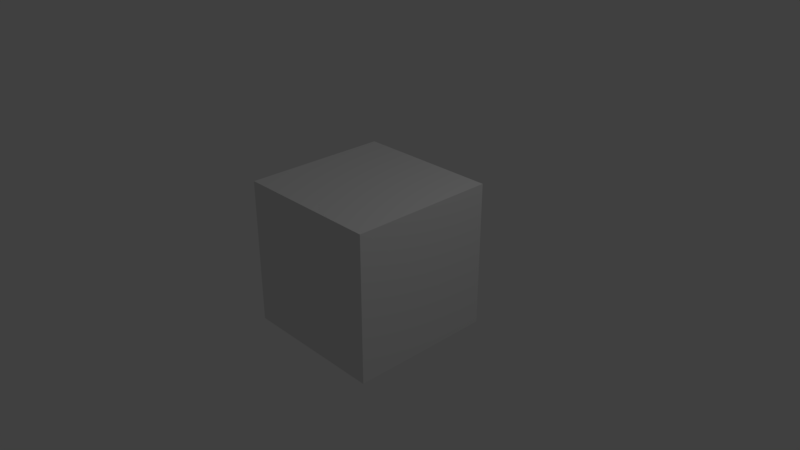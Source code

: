 # Source: roughfracturedcube.blend  (saved by Blender 2.79.0; exported with 4.5.12 LTS)
import bpy
from mathutils import Matrix  # noqa: F401  (used for matrix-valued properties, if any)

bpy.ops.wm.read_factory_settings(use_empty=True)
scene = bpy.context.scene
scene.name = 'Scene'

# ---- collections
col_collection_1 = bpy.data.collections.new('Collection 1'); scene.collection.children.link(col_collection_1)

# ---- materials (node trees are filled in below, after node groups)
mat_material = bpy.data.materials.new('Material')
mat_material.alpha_threshold = 0.0
mat_material.use_transparent_shadow = False
mat_material.roughness = 0.5
mat_material.line_color = (0.0, 0.0, 0.0, 1.0)

# ---- material node trees

# ---- world
world_world = bpy.data.worlds.new('World'); scene.world = world_world
world_world.color = (0.05088, 0.05088, 0.05088)
world_world.use_sun_shadow = False
world_world.sun_shadow_jitter_overblur = 0.0
world_world.cycles.sampling_method = 'MANUAL'

# ---- cameras
cam_camera = bpy.data.cameras.new('Camera')
cam_camera.clip_end = 100.0
cam_camera.lens = 35.0
cam_camera.sensor_width = 32.0
cam_camera.sensor_height = 18.0
cam_camera.ortho_scale = 7.314
cam_camera.dof.focus_distance = 0.0
cam_camera.dof.aperture_fstop = 128.0

# ---- lights
light_lamp = bpy.data.lights.new('Lamp', 'POINT')
light_lamp.transmission_factor = 0.0
light_lamp.cutoff_distance = 30.0
light_lamp.energy = 100.0
light_lamp.shadow_buffer_clip_start = 1.001
light_lamp.shadow_soft_size = 0.1
light_lamp.shadow_maximum_resolution = 0.006
light_lamp.use_absolute_resolution = True

# ---- meshes
me_cube_004 = bpy.data.meshes.new('Cube.004')
me_cube_004.from_pydata([(0.8982, -0.9162, 0.6337), (0.8563, -0.3872, 0.1673), (0.518, -0.73, 0.4329), (0.2756, -1.049, 0.7277), (0.8519, 0.07263, -0.2247), (0.5319, -0.215, 0.1696), (0.1202, -0.5206, 0.4814), (-0.1962, -0.7658, 0.7833), (0.7188, 0.7146, -1.12), (0.5032, 0.4306, -0.8474), (0.3361, 0.1081, -0.3992), (0.07126, -0.2246, 0.1179), (-0.3007, -0.4759, 0.5293), (0.09699, 0.6495, -0.952), (-0.1224, 0.2482, -0.5343), (-0.3528, -0.1963, 0.003318), (-0.6251, -0.4844, 0.4415), (-0.839, -0.6518, 0.7401), (-0.3545, 0.5522, -0.4616), (-0.5624, 0.06936, -0.03123), (-0.7587, -0.2685, 0.3429), (-0.9283, -0.4429, 0.5778), (-0.5732, 0.8422, -0.4036), (-0.7895, 0.4243, -0.09708), (-0.9649, 0.07548, 0.2061), (0.9915, 0.8813, -1.212), (0.9915, 0.8813, 0.7877), (-1.008, 0.8813, 0.7877), (0.8171, 0.8075, -1.212), (0.9915, 0.7757, -1.212), (0.9915, 0.6567, -1.045), (0.6655, 0.8813, -1.212), (0.3919, 0.8813, -1.125), (0.3056, 0.8813, -1.106), (-0.06687, 0.8813, -0.8214), (-0.1635, 0.8813, -0.7201), (-0.5477, 0.8813, -0.4308), (-0.6398, 0.8813, -0.4571), (-1.008, 0.8307, -0.5198), (-0.9745, 0.8813, -0.5542), (-1.008, 0.8813, -0.5739), (0.9915, 0.3488, -0.6393), (0.9915, -0.01678, -0.177), (0.9915, 0.292, -0.5493), (0.9915, -0.2797, 0.04757), (0.9915, -0.4961, 0.2524), (0.9915, -0.7846, 0.5087), (-1.008, 0.5946, -0.3122), (-1.008, 0.1122, 0.1554), (-1.008, 0.003057, 0.268), (-1.008, -0.3221, 0.5059), (0.9915, -0.9499, 0.6983), (0.9915, -1.043, 0.7877), (0.8313, -1.1, 0.7877), (0.4496, -1.114, 0.7877), (-0.2217, -0.7591, 0.7877), (-0.736, -0.6557, 0.7877), (-0.5362, -0.6239, 0.7877), (-1.008, -0.5494, 0.7083), (-0.8586, -0.6816, 0.7877), (-1.008, -0.6275, 0.7877), (-0.1979, -0.7677, 0.7877), (0.2493, -1.086, 0.7877)], [], [(54, 3, 2), (2, 5, 1), (3, 6, 2), (62, 7, 3), (5, 10, 4), (6, 11, 5), (55, 57, 12), (7, 61, 55), (9, 33, 32), (9, 14, 13), (11, 14, 10), (12, 15, 11), (56, 17, 16), (14, 35, 13), (14, 19, 18), (15, 20, 19), (16, 21, 20), (60, 58, 17), (18, 23, 22), (19, 24, 23), (50, 49, 20), (21, 58, 50), (47, 38, 37), (23, 48, 47), (24, 49, 48), (25, 28, 31), (55, 61, 26), (26, 41, 30), (35, 36, 26), (51, 0, 46), (42, 4, 43), (2, 1, 45), (62, 3, 54), (50, 58, 27), (18, 36, 35), (59, 17, 56), (0, 52, 53), (9, 30, 41), (30, 28, 29), (5, 4, 44), (39, 38, 40), (33, 13, 34), (10, 9, 43), (45, 1, 44), (8, 31, 28), (36, 22, 37), (2, 0, 54), (53, 54, 0), (2, 6, 5), (3, 7, 6), (62, 61, 7), (5, 11, 10), (6, 12, 11), (12, 6, 7), (7, 55, 12), (32, 8, 9), (9, 13, 33), (9, 10, 14), (11, 15, 14), (12, 16, 15), (16, 12, 57), (57, 56, 16), (34, 13, 35), (14, 18, 35), (14, 15, 19), (15, 16, 20), (16, 17, 21), (21, 17, 58), (59, 60, 17), (18, 19, 23), (19, 20, 24), (24, 20, 49), (21, 50, 20), (37, 22, 47), (23, 47, 22), (38, 39, 37), (23, 24, 48), (25, 29, 28), (52, 54, 53), (27, 60, 56), (60, 59, 56), (52, 26, 54), (62, 54, 61), (57, 55, 26), (61, 54, 26), (27, 56, 57), (57, 26, 27), (29, 25, 30), (26, 52, 51), (51, 46, 26), (45, 44, 26), (43, 41, 26), (46, 45, 26), (26, 44, 42), (30, 25, 26), (26, 42, 43), (27, 26, 36), (25, 31, 32), (32, 33, 34), (32, 34, 26), (26, 25, 32), (39, 40, 27), (37, 39, 27), (26, 34, 35), (36, 37, 27), (45, 46, 2), (0, 2, 46), (27, 40, 38), (38, 47, 27), (49, 50, 27), (47, 48, 27), (58, 60, 27), (27, 48, 49), (18, 22, 36), (0, 51, 52), (9, 8, 30), (30, 8, 28), (42, 44, 4), (1, 5, 44), (41, 43, 9), (4, 10, 43), (8, 32, 31)])
me_cube_004.polygons.foreach_set('use_smooth', [1, 1, 1, 1, 1, 1, 1, 1, 1, 1, 1, 1, 1, 1, 1, 1, 1, 1, 1, 1, 1, 1, 1, 1, 1, 0, 0, 0, 0, 1, 1, 1, 1, 0, 1, 1, 1, 1, 1, 1, 1, 1, 1, 1, 1, 1, 1, 1, 1, 1, 1, 1, 1, 1, 1, 1, 1, 1, 1, 1, 1, 1, 1, 1, 1, 1, 1, 1, 1, 1, 1, 1, 1, 1, 1, 1, 1, 0, 0, 0, 0, 0, 0, 0, 0, 0, 0, 0, 0, 0, 0, 0, 0, 0, 0, 0, 0, 0, 0, 0, 0, 0, 0, 0, 0, 1, 1, 0, 0, 0, 0, 0, 0, 1, 1, 1, 1, 1, 1, 1, 1, 1])
_uv = me_cube_004.uv_layers.new(name='UVMap')
_uv.uv.foreach_set('vector', [0.2812, 0.6923, 0.3077, 0.6923, 0.3077, 0.6154, 0.3077, 0.6154, 0.3846, 0.5385, 0.3077, 0.5385, 0.3077, 0.6923, 0.3846, 0.6154, 0.3077, 0.6154, 0.3077, 0.7077, 0.3846, 0.6923, 0.3077, 0.6923, 0.3846, 0.5385, 0.4615, 0.4615, 0.3846, 0.4615, 0.3846, 0.6154, 0.4615, 0.5385, 0.3846, 0.5385, 0.3895, 0.6923, 0.4615, 0.6769, 0.4615, 0.6154, 0.3846, 0.6923, 0.3846, 0.6933, 0.3895, 0.6923, 0.4615, 0.3846, 0.5385, 0.3165, 0.5267, 0.3077, 0.4615, 0.3846, 0.5385, 0.4615, 0.5385, 0.3846, 0.4615, 0.5385, 0.5385, 0.4615, 0.4615, 0.4615, 0.4615, 0.6154, 0.5385, 0.5385, 0.4615, 0.5385, 0.5059, 0.6923, 0.5385, 0.6923, 0.5385, 0.6154, 0.5385, 0.4615, 0.6154, 0.3989, 0.5385, 0.3846, 0.5385, 0.4615, 0.6154, 0.5385, 0.6154, 0.4615, 0.5385, 0.5385, 0.6154, 0.6154, 0.6154, 0.5385, 0.5385, 0.6154, 0.6154, 0.6923, 0.6154, 0.6154, 0.5978, 0.7589, 0.6154, 0.7443, 0.5385, 0.6923, 0.6154, 0.4615, 0.6923, 0.5385, 0.6923, 0.4615, 0.6154, 0.5385, 0.6923, 0.6154, 0.6923, 0.5385, 0.6491, 0.6923, 0.6923, 0.6383, 0.6154, 0.6154, 0.6154, 0.6923, 0.6154, 0.7443, 0.6491, 0.6923, 0.7444, 0.5385, 0.7692, 0.504, 0.709, 0.4615, 0.6923, 0.5385, 0.7025, 0.6154, 0.7444, 0.5385, 0.6923, 0.6154, 0.6923, 0.6383, 0.7025, 0.6154, 0.0, 0.0, 0.0, 0.0, 0.0, 0.0, 0.0, 0.0, 0.0, 0.0, 0.0, 0.0, 0.0, 0.0, 0.0, 0.0, 0.0, 0.0, 0.0, 0.0, 0.0, 0.0, 0.0, 0.0, 0.213, 0.6154, 0.2308, 0.6154, 0.2308, 0.5833, 0.3513, 0.4615, 0.3846, 0.4615, 0.3846, 0.3992, 0.3077, 0.6154, 0.3077, 0.5385, 0.2685, 0.5385, 0.3077, 0.7077, 0.3077, 0.6923, 0.2812, 0.6923, 0.0, 0.0, 0.0, 0.0, 0.0, 0.0, 0.6154, 0.4615, 0.6923, 0.453, 0.6154, 0.3989, 0.5385, 0.7074, 0.5385, 0.6923, 0.5059, 0.6923, 0.2308, 0.6154, 0.2077, 0.6366, 0.2308, 0.6595, 0.4615, 0.3846, 0.4192, 0.3077, 0.3894, 0.3846, 0.4192, 0.3077, 0.4615, 0.2792, 0.4376, 0.2743, 0.3846, 0.5385, 0.3846, 0.4615, 0.3077, 0.5058, 0.7692, 0.4928, 0.7692, 0.504, 0.7749, 0.4934, 0.5385, 0.3165, 0.5385, 0.3846, 0.5966, 0.3846, 0.4615, 0.4615, 0.4615, 0.3846, 0.3846, 0.3992, 0.2685, 0.5385, 0.3077, 0.5385, 0.3077, 0.5058, 0.4615, 0.3077, 0.4911, 0.2736, 0.4615, 0.2792, 0.6923, 0.453, 0.6923, 0.4615, 0.709, 0.4615, 0.3077, 0.6154, 0.2308, 0.6154, 0.2812, 0.6923, 0.2308, 0.6595, 0.2812, 0.6923, 0.2308, 0.6154, 0.3077, 0.6154, 0.3846, 0.6154, 0.3846, 0.5385, 0.3077, 0.6923, 0.3846, 0.6923, 0.3846, 0.6154, 0.3077, 0.7077, 0.3846, 0.6933, 0.3846, 0.6923, 0.3846, 0.5385, 0.4615, 0.5385, 0.4615, 0.4615, 0.3846, 0.6154, 0.4615, 0.6154, 0.4615, 0.5385, 0.4615, 0.6154, 0.3846, 0.6154, 0.3846, 0.6923, 0.3846, 0.6923, 0.3895, 0.6923, 0.4615, 0.6154, 0.5267, 0.3077, 0.4615, 0.3077, 0.4615, 0.3846, 0.4615, 0.3846, 0.5385, 0.3846, 0.5385, 0.3165, 0.4615, 0.3846, 0.4615, 0.4615, 0.5385, 0.4615, 0.4615, 0.5385, 0.5385, 0.5385, 0.5385, 0.4615, 0.4615, 0.6154, 0.5385, 0.6154, 0.5385, 0.5385, 0.5385, 0.6154, 0.4615, 0.6154, 0.4615, 0.6769, 0.4615, 0.6769, 0.5059, 0.6923, 0.5385, 0.6154, 0.5966, 0.3846, 0.5385, 0.3846, 0.6154, 0.3989, 0.5385, 0.4615, 0.6154, 0.4615, 0.6154, 0.3989, 0.5385, 0.4615, 0.5385, 0.5385, 0.6154, 0.5385, 0.5385, 0.5385, 0.5385, 0.6154, 0.6154, 0.6154, 0.5385, 0.6154, 0.5385, 0.6923, 0.6154, 0.6923, 0.6154, 0.6923, 0.5385, 0.6923, 0.6154, 0.7443, 0.5385, 0.7074, 0.5978, 0.7589, 0.5385, 0.6923, 0.6154, 0.4615, 0.6154, 0.5385, 0.6923, 0.5385, 0.6154, 0.5385, 0.6154, 0.6154, 0.6923, 0.6154, 0.6923, 0.6154, 0.6154, 0.6154, 0.6923, 0.6383, 0.6154, 0.6923, 0.6491, 0.6923, 0.6154, 0.6154, 0.709, 0.4615, 0.6923, 0.4615, 0.7444, 0.5385, 0.6923, 0.5385, 0.7444, 0.5385, 0.6923, 0.4615, 0.7692, 0.504, 0.7692, 0.4928, 0.709, 0.4615, 0.6923, 0.5385, 0.6923, 0.6154, 0.7025, 0.6154, 0.0, 0.0, 0.0, 0.0, 0.0, 0.0, 0.0, 0.0, 0.0, 0.0, 0.0, 0.0, 0.0, 0.0, 0.0, 0.0, 0.0, 0.0, 0.0, 0.0, 0.0, 0.0, 0.0, 0.0, 0.0, 0.0, 0.0, 0.0, 0.0, 0.0, 0.0, 0.0, 0.0, 0.0, 0.0, 0.0, 0.0, 0.0, 0.0, 0.0, 0.0, 0.0, 0.0, 0.0, 0.0, 0.0, 0.0, 0.0, 0.0, 0.0, 0.0, 0.0, 0.0, 0.0, 0.0, 0.0, 0.0, 0.0, 0.0, 0.0, 0.0, 0.0, 0.0, 0.0, 0.0, 0.0, 0.0, 0.0, 0.0, 0.0, 0.0, 0.0, 0.0, 0.0, 0.0, 0.0, 0.0, 0.0, 0.0, 0.0, 0.0, 0.0, 0.0, 0.0, 0.0, 0.0, 0.0, 0.0, 0.0, 0.0, 0.0, 0.0, 0.0, 0.0, 0.0, 0.0, 0.0, 0.0, 0.0, 0.0, 0.0, 0.0, 0.0, 0.0, 0.0, 0.0, 0.0, 0.0, 0.0, 0.0, 0.0, 0.0, 0.0, 0.0, 0.0, 0.0, 0.0, 0.0, 0.0, 0.0, 0.0, 0.0, 0.0, 0.0, 0.0, 0.0, 0.0, 0.0, 0.0, 0.0, 0.0, 0.0, 0.0, 0.0, 0.0, 0.0, 0.0, 0.0, 0.0, 0.0, 0.0, 0.0, 0.0, 0.0, 0.0, 0.0, 0.0, 0.0, 0.0, 0.0, 0.0, 0.0, 0.0, 0.0, 0.0, 0.0, 0.0, 0.0, 0.0, 0.0, 0.0, 0.0, 0.0, 0.0, 0.0, 0.0, 0.0, 0.0, 0.2685, 0.5385, 0.2308, 0.5833, 0.3077, 0.6154, 0.2308, 0.6154, 0.3077, 0.6154, 0.2308, 0.5833, 0.0, 0.0, 0.0, 0.0, 0.0, 0.0, 0.0, 0.0, 0.0, 0.0, 0.0, 0.0, 0.0, 0.0, 0.0, 0.0, 0.0, 0.0, 0.0, 0.0, 0.0, 0.0, 0.0, 0.0, 0.0, 0.0, 0.0, 0.0, 0.0, 0.0, 0.0, 0.0, 0.0, 0.0, 0.0, 0.0, 0.6154, 0.4615, 0.6923, 0.4615, 0.6923, 0.453, 0.2308, 0.6154, 0.213, 0.6154, 0.2077, 0.6366, 0.4615, 0.3846, 0.4615, 0.3077, 0.4192, 0.3077, 0.4192, 0.3077, 0.4615, 0.3077, 0.4615, 0.2792, 0.3513, 0.4615, 0.3077, 0.5058, 0.3846, 0.4615, 0.3077, 0.5385, 0.3846, 0.5385, 0.3077, 0.5058, 0.3894, 0.3846, 0.3846, 0.3992, 0.4615, 0.3846, 0.3846, 0.4615, 0.4615, 0.4615, 0.3846, 0.3992, 0.4615, 0.3077, 0.5267, 0.3077, 0.4911, 0.2736])
me_cube_004.materials.append(mat_material)
me_cube_004.use_remesh_preserve_volume = False
me_cube_004.use_remesh_preserve_attributes = False
me_cube_004.use_mirror_vertex_groups = False
me_cube_004.update()
me_cube_002 = bpy.data.meshes.new('Cube.002')
me_cube_002.from_pydata([(0.9292, -0.8203, 0.671), (0.8873, -0.2912, 0.2046), (0.549, -0.6341, 0.4702), (0.3066, -0.9533, 0.765), (0.8829, 0.1686, -0.1874), (0.5629, -0.119, 0.2069), (0.1512, -0.4246, 0.5187), (-0.1651, -0.6698, 0.8206), (0.7498, 0.8105, -1.083), (0.5343, 0.5266, -0.8101), (0.3671, 0.2041, -0.3619), (0.1023, -0.1286, 0.1552), (-0.2697, -0.3799, 0.5666), (0.128, 0.7454, -0.9147), (-0.0914, 0.3442, -0.497), (-0.3217, -0.1003, 0.04062), (-0.594, -0.3884, 0.4788), (-0.808, -0.5558, 0.7774), (-0.3235, 0.6482, -0.4243), (-0.5314, 0.1653, 0.006072), (-0.7277, -0.1725, 0.3802), (-0.8973, -0.3469, 0.6151), (-0.5421, 0.9382, -0.3663), (-0.7585, 0.5202, -0.05977), (-0.9339, 0.1714, 0.2434), (1.023, -1.023, -1.175), (-0.9775, -1.023, -1.175), (-0.9775, 0.9773, -1.175), (1.023, -1.023, 0.825), (-0.9775, -1.023, 0.825), (0.8482, 0.9035, -1.175), (1.023, 0.8716, -1.175), (1.023, 0.7526, -1.008), (0.6965, 0.9773, -1.175), (0.4229, 0.9773, -1.088), (0.3367, 0.9773, -1.069), (-0.03584, 0.9773, -0.7841), (-0.1324, 0.9773, -0.6828), (-0.5166, 0.9773, -0.3935), (-0.6087, 0.9773, -0.4198), (-0.9775, 0.9266, -0.4825), (-0.9435, 0.9773, -0.5169), (-0.9775, 0.9773, -0.5366), (1.023, 0.4448, -0.602), (1.023, 0.07918, -0.1397), (1.023, 0.3879, -0.512), (1.023, -0.1837, 0.08487), (1.023, -0.4002, 0.2897), (1.023, -0.6887, 0.546), (-0.9775, 0.6906, -0.2749), (-0.9775, 0.2082, 0.1927), (-0.9775, 0.09902, 0.3053), (-0.9775, -0.2261, 0.5432), (1.023, -0.8539, 0.7356), (1.023, -0.9466, 0.825), (0.8623, -1.004, 0.825), (0.4806, -1.018, 0.825), (-0.1907, -0.6632, 0.825), (-0.705, -0.5597, 0.825), (-0.5052, -0.5279, 0.825), (-0.9775, -0.4535, 0.7456), (-0.8276, -0.5857, 0.825), (-0.9775, -0.5316, 0.825), (-0.1668, -0.6718, 0.825), (0.2804, -0.9897, 0.825)], [], [(2, 56, 0), (5, 2, 1), (6, 3, 2), (7, 64, 3), (10, 5, 4), (11, 6, 5), (12, 57, 7), (7, 57, 63), (35, 13, 9), (9, 14, 10), (14, 11, 10), (15, 12, 11), (16, 58, 59), (37, 18, 14), (14, 19, 15), (15, 20, 16), (16, 21, 17), (60, 62, 17), (18, 23, 19), (19, 24, 20), (51, 52, 20), (21, 52, 60), (39, 49, 22), (23, 50, 24), (24, 50, 51), (28, 26, 25), (50, 49, 26), (53, 48, 0), (44, 45, 4), (47, 2, 48), (64, 56, 3), (36, 35, 27), (38, 18, 37), (61, 58, 17), (54, 0, 55), (58, 61, 29), (32, 9, 43), (32, 30, 8), (4, 5, 46), (41, 42, 40), (47, 48, 25), (35, 36, 13), (25, 26, 33), (9, 10, 45), (47, 46, 1), (33, 8, 30), (38, 39, 22), (55, 0, 56), (2, 3, 56), (5, 6, 2), (6, 7, 3), (7, 63, 64), (10, 11, 5), (11, 12, 6), (7, 6, 12), (12, 59, 57), (9, 8, 34), (34, 35, 9), (9, 13, 14), (14, 15, 11), (15, 16, 12), (59, 12, 16), (16, 17, 58), (14, 13, 37), (36, 37, 13), (14, 18, 19), (15, 19, 20), (16, 20, 21), (61, 17, 62), (21, 60, 17), (18, 22, 23), (19, 23, 24), (21, 20, 52), (24, 51, 20), (23, 22, 49), (39, 41, 40), (40, 49, 39), (23, 49, 50), (28, 29, 26), (27, 40, 42), (29, 62, 60), (52, 51, 26), (29, 60, 52), (27, 26, 49), (49, 40, 27), (51, 50, 26), (26, 29, 52), (0, 48, 2), (47, 1, 2), (27, 42, 41), (41, 39, 27), (38, 37, 39), (35, 34, 33), (39, 37, 27), (35, 33, 27), (37, 36, 27), (38, 22, 18), (54, 53, 0), (28, 54, 55), (28, 55, 56), (61, 62, 29), (59, 58, 29), (64, 63, 29), (57, 59, 29), (29, 28, 56), (63, 57, 29), (29, 56, 64), (32, 8, 9), (32, 31, 30), (1, 46, 5), (44, 4, 46), (25, 31, 32), (43, 45, 25), (25, 32, 43), (54, 28, 53), (48, 53, 28), (46, 47, 25), (45, 44, 25), (48, 28, 25), (44, 46, 25), (27, 33, 26), (30, 31, 25), (25, 33, 30), (4, 45, 10), (43, 9, 45), (33, 34, 8)])
me_cube_002.polygons.foreach_set('use_smooth', [1, 1, 1, 1, 1, 1, 1, 1, 1, 1, 1, 1, 1, 1, 1, 1, 1, 1, 1, 1, 1, 1, 1, 1, 1, 0, 0, 1, 1, 1, 1, 0, 1, 1, 1, 0, 1, 1, 1, 1, 0, 1, 0, 1, 1, 1, 1, 1, 1, 1, 1, 1, 1, 1, 1, 1, 1, 1, 1, 1, 1, 1, 1, 1, 1, 1, 1, 1, 1, 1, 1, 1, 1, 1, 1, 1, 1, 1, 0, 0, 0, 0, 0, 0, 0, 0, 0, 1, 1, 0, 0, 0, 0, 0, 0, 0, 1, 1, 0, 0, 0, 0, 0, 0, 0, 0, 0, 1, 1, 1, 1, 0, 0, 0, 0, 0, 0, 0, 0, 0, 0, 0, 0, 1, 1, 1])
_uv = me_cube_002.uv_layers.new(name='UVMap')
_uv.uv.foreach_set('vector', [0.3077, 0.6154, 0.2812, 0.6923, 0.2308, 0.6154, 0.3846, 0.5385, 0.3077, 0.6154, 0.3077, 0.5385, 0.3846, 0.6154, 0.3077, 0.6923, 0.3077, 0.6154, 0.3846, 0.6923, 0.3077, 0.7077, 0.3077, 0.6923, 0.4615, 0.4615, 0.3846, 0.5385, 0.3846, 0.4615, 0.4615, 0.5385, 0.3846, 0.6154, 0.3846, 0.5385, 0.4615, 0.6154, 0.3895, 0.6923, 0.3846, 0.6923, 0.3846, 0.6923, 0.3895, 0.6923, 0.3846, 0.6933, 0.5385, 0.3165, 0.5385, 0.3846, 0.4615, 0.3846, 0.4615, 0.3846, 0.5385, 0.4615, 0.4615, 0.4615, 0.5385, 0.4615, 0.4615, 0.5385, 0.4615, 0.4615, 0.5385, 0.5385, 0.4615, 0.6154, 0.4615, 0.5385, 0.5385, 0.6154, 0.5059, 0.6923, 0.4615, 0.6769, 0.6154, 0.3989, 0.6154, 0.4615, 0.5385, 0.4615, 0.5385, 0.4615, 0.6154, 0.5385, 0.5385, 0.5385, 0.5385, 0.5385, 0.6154, 0.6154, 0.5385, 0.6154, 0.5385, 0.6154, 0.6154, 0.6923, 0.5385, 0.6923, 0.6154, 0.7443, 0.5978, 0.7589, 0.5385, 0.6923, 0.6154, 0.4615, 0.6923, 0.5385, 0.6154, 0.5385, 0.6154, 0.5385, 0.6923, 0.6154, 0.6154, 0.6154, 0.6923, 0.6383, 0.6491, 0.6923, 0.6154, 0.6154, 0.6154, 0.6923, 0.6491, 0.6923, 0.6154, 0.7443, 0.709, 0.4615, 0.7444, 0.5385, 0.6923, 0.4615, 0.6923, 0.5385, 0.7025, 0.6154, 0.6923, 0.6154, 0.6923, 0.6154, 0.7025, 0.6154, 0.6923, 0.6383, 0.0, 0.0, 0.0, 0.0, 0.0, 0.0, 0.0, 0.0, 0.0, 0.0, 0.0, 0.0, 0.213, 0.6154, 0.2308, 0.5833, 0.2308, 0.6154, 0.3513, 0.4615, 0.3846, 0.3992, 0.3846, 0.4615, 0.2685, 0.5385, 0.3077, 0.6154, 0.2308, 0.5833, 0.3077, 0.7077, 0.2812, 0.6923, 0.3077, 0.6923, 0.0, 0.0, 0.0, 0.0, 0.0, 0.0, 0.6923, 0.453, 0.6154, 0.4615, 0.6154, 0.3989, 0.5385, 0.7074, 0.5059, 0.6923, 0.5385, 0.6923, 0.2077, 0.6366, 0.2308, 0.6154, 0.2308, 0.6595, 0.0, 0.0, 0.0, 0.0, 0.0, 0.0, 0.4192, 0.3077, 0.4615, 0.3846, 0.3894, 0.3846, 0.4192, 0.3077, 0.4615, 0.2792, 0.4615, 0.3077, 0.3846, 0.4615, 0.3846, 0.5385, 0.3077, 0.5058, 0.7692, 0.4928, 0.7749, 0.4934, 0.7692, 0.504, 0.0, 0.0, 0.0, 0.0, 0.0, 0.0, 0.5385, 0.3165, 0.5966, 0.3846, 0.5385, 0.3846, 0.0, 0.0, 0.0, 0.0, 0.0, 0.0, 0.4615, 0.3846, 0.4615, 0.4615, 0.3846, 0.3992, 0.2685, 0.5385, 0.3077, 0.5058, 0.3077, 0.5385, 0.4911, 0.2736, 0.4615, 0.3077, 0.4615, 0.2792, 0.6923, 0.453, 0.709, 0.4615, 0.6923, 0.4615, 0.2308, 0.6595, 0.2308, 0.6154, 0.2812, 0.6923, 0.3077, 0.6154, 0.3077, 0.6923, 0.2812, 0.6923, 0.3846, 0.5385, 0.3846, 0.6154, 0.3077, 0.6154, 0.3846, 0.6154, 0.3846, 0.6923, 0.3077, 0.6923, 0.3846, 0.6923, 0.3846, 0.6933, 0.3077, 0.7077, 0.4615, 0.4615, 0.4615, 0.5385, 0.3846, 0.5385, 0.4615, 0.5385, 0.4615, 0.6154, 0.3846, 0.6154, 0.3846, 0.6923, 0.3846, 0.6154, 0.4615, 0.6154, 0.4615, 0.6154, 0.4615, 0.6769, 0.3895, 0.6923, 0.4615, 0.3846, 0.4615, 0.3077, 0.5267, 0.3077, 0.5267, 0.3077, 0.5385, 0.3165, 0.4615, 0.3846, 0.4615, 0.3846, 0.5385, 0.3846, 0.5385, 0.4615, 0.5385, 0.4615, 0.5385, 0.5385, 0.4615, 0.5385, 0.5385, 0.5385, 0.5385, 0.6154, 0.4615, 0.6154, 0.4615, 0.6769, 0.4615, 0.6154, 0.5385, 0.6154, 0.5385, 0.6154, 0.5385, 0.6923, 0.5059, 0.6923, 0.5385, 0.4615, 0.5385, 0.3846, 0.6154, 0.3989, 0.5966, 0.3846, 0.6154, 0.3989, 0.5385, 0.3846, 0.5385, 0.4615, 0.6154, 0.4615, 0.6154, 0.5385, 0.5385, 0.5385, 0.6154, 0.5385, 0.6154, 0.6154, 0.5385, 0.6154, 0.6154, 0.6154, 0.6154, 0.6923, 0.5385, 0.7074, 0.5385, 0.6923, 0.5978, 0.7589, 0.6154, 0.6923, 0.6154, 0.7443, 0.5385, 0.6923, 0.6154, 0.4615, 0.6923, 0.4615, 0.6923, 0.5385, 0.6154, 0.5385, 0.6923, 0.5385, 0.6923, 0.6154, 0.6154, 0.6923, 0.6154, 0.6154, 0.6491, 0.6923, 0.6923, 0.6154, 0.6923, 0.6383, 0.6154, 0.6154, 0.6923, 0.5385, 0.6923, 0.4615, 0.7444, 0.5385, 0.709, 0.4615, 0.7692, 0.4928, 0.7692, 0.504, 0.7692, 0.504, 0.7444, 0.5385, 0.709, 0.4615, 0.6923, 0.5385, 0.7444, 0.5385, 0.7025, 0.6154, 0.0, 0.0, 0.0, 0.0, 0.0, 0.0, 0.0, 0.0, 0.0, 0.0, 0.0, 0.0, 0.0, 0.0, 0.0, 0.0, 0.0, 0.0, 0.0, 0.0, 0.0, 0.0, 0.0, 0.0, 0.0, 0.0, 0.0, 0.0, 0.0, 0.0, 0.0, 0.0, 0.0, 0.0, 0.0, 0.0, 0.0, 0.0, 0.0, 0.0, 0.0, 0.0, 0.0, 0.0, 0.0, 0.0, 0.0, 0.0, 0.0, 0.0, 0.0, 0.0, 0.0, 0.0, 0.2308, 0.6154, 0.2308, 0.5833, 0.3077, 0.6154, 0.2685, 0.5385, 0.3077, 0.5385, 0.3077, 0.6154, 0.0, 0.0, 0.0, 0.0, 0.0, 0.0, 0.0, 0.0, 0.0, 0.0, 0.0, 0.0, 0.0, 0.0, 0.0, 0.0, 0.0, 0.0, 0.0, 0.0, 0.0, 0.0, 0.0, 0.0, 0.0, 0.0, 0.0, 0.0, 0.0, 0.0, 0.0, 0.0, 0.0, 0.0, 0.0, 0.0, 0.0, 0.0, 0.0, 0.0, 0.0, 0.0, 0.6923, 0.453, 0.6923, 0.4615, 0.6154, 0.4615, 0.2077, 0.6366, 0.213, 0.6154, 0.2308, 0.6154, 0.0, 0.0, 0.0, 0.0, 0.0, 0.0, 0.0, 0.0, 0.0, 0.0, 0.0, 0.0, 0.0, 0.0, 0.0, 0.0, 0.0, 0.0, 0.0, 0.0, 0.0, 0.0, 0.0, 0.0, 0.0, 0.0, 0.0, 0.0, 0.0, 0.0, 0.0, 0.0, 0.0, 0.0, 0.0, 0.0, 0.0, 0.0, 0.0, 0.0, 0.0, 0.0, 0.0, 0.0, 0.0, 0.0, 0.0, 0.0, 0.0, 0.0, 0.0, 0.0, 0.0, 0.0, 0.4192, 0.3077, 0.4615, 0.3077, 0.4615, 0.3846, 0.4192, 0.3077, 0.4376, 0.2743, 0.4615, 0.2792, 0.3077, 0.5385, 0.3077, 0.5058, 0.3846, 0.5385, 0.3513, 0.4615, 0.3846, 0.4615, 0.3077, 0.5058, 0.0, 0.0, 0.0, 0.0, 0.0, 0.0, 0.0, 0.0, 0.0, 0.0, 0.0, 0.0, 0.0, 0.0, 0.0, 0.0, 0.0, 0.0, 0.0, 0.0, 0.0, 0.0, 0.0, 0.0, 0.0, 0.0, 0.0, 0.0, 0.0, 0.0, 0.0, 0.0, 0.0, 0.0, 0.0, 0.0, 0.0, 0.0, 0.0, 0.0, 0.0, 0.0, 0.0, 0.0, 0.0, 0.0, 0.0, 0.0, 0.0, 0.0, 0.0, 0.0, 0.0, 0.0, 0.0, 0.0, 0.0, 0.0, 0.0, 0.0, 0.0, 0.0, 0.0, 0.0, 0.0, 0.0, 0.0, 0.0, 0.0, 0.0, 0.0, 0.0, 0.3846, 0.4615, 0.3846, 0.3992, 0.4615, 0.4615, 0.3894, 0.3846, 0.4615, 0.3846, 0.3846, 0.3992, 0.4911, 0.2736, 0.5267, 0.3077, 0.4615, 0.3077])
me_cube_002.materials.append(mat_material)
me_cube_002.use_remesh_preserve_volume = False
me_cube_002.use_remesh_preserve_attributes = False
me_cube_002.use_mirror_vertex_groups = False
me_cube_002.update()

# ---- objects
ob_cube_003 = bpy.data.objects.new('Cube.003', me_cube_004)
ob_cube_002 = bpy.data.objects.new('Cube.002', me_cube_002)
ob_lamp = bpy.data.objects.new('Lamp', light_lamp)
ob_camera = bpy.data.objects.new('Camera', cam_camera)

# ---- transforms, parenting, visibility, modifiers, constraints
ob_cube_003.location = (0.00849, 0.1187, 0.2123)
ob_cube_003.lock_rotations_4d = False
ob_cube_003.empty_display_type = 'ARROWS'
ob_cube_003.lineart.crease_threshold = 0.0
ob_cube_002.location = (-0.02254, 0.02274, 0.175)
ob_cube_002.lock_rotations_4d = False
ob_cube_002.empty_display_type = 'ARROWS'
ob_cube_002.lineart.crease_threshold = 0.0
ob_lamp.location = (4.076, 1.005, 5.904)
ob_lamp.rotation_euler = (0.6503, 0.05522, 1.866)
ob_lamp.lock_rotations_4d = False
ob_lamp.empty_display_type = 'ARROWS'
ob_lamp.color = (0.0, 0.0, 0.0, 0.0)
ob_lamp.lineart.crease_threshold = 0.0
ob_camera.location = (7.481, -6.508, 5.344)
ob_camera.rotation_euler = (1.109, 0.0, 0.8149)
ob_camera.lock_rotations_4d = False
ob_camera.empty_display_type = 'ARROWS'
ob_camera.color = (0.0, 0.0, 0.0, 0.0)
ob_camera.display_type = 'WIRE'
ob_camera.lineart.crease_threshold = 0.0

# ---- collection membership
col_collection_1.objects.link(ob_cube_003)
col_collection_1.objects.link(ob_cube_002)
col_collection_1.objects.link(ob_lamp)
col_collection_1.objects.link(ob_camera)

# ---- scene / render settings (as saved in the file)
scene.camera = ob_camera
scene.frame_start = 1; scene.frame_end = 250; scene.frame_set(1)
scene.render.engine = 'BLENDER_EEVEE_NEXT'
scene.render.resolution_percentage = 50
scene.render.dither_intensity = 0.0
scene.cycles.use_denoising = False
scene.cycles.samples = 128
scene.cycles.sampling_pattern = 'TABULATED_SOBOL'
scene.cycles.use_adaptive_sampling = False
scene.cycles.use_light_tree = False
scene.cycles.blur_glossy = 0.0
scene.cycles.sample_clamp_indirect = 0.0
scene.view_settings.view_transform = 'Standard'
bpy.context.view_layer.update()
